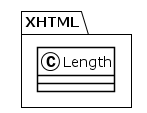

The diagram above was rendered by PlantUML. Its source (embedded in the PNG):
@startuml
!theme plain
package XHTML {
class Length {
}
}
@enduml